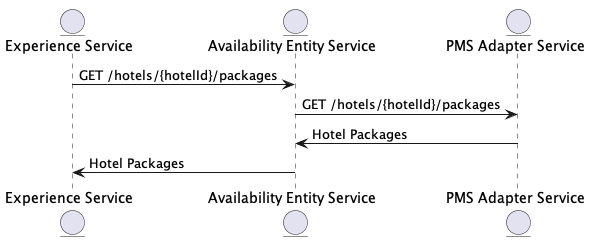

The diagram above was rendered by PlantUML. Its source (embedded in the PNG):
@startuml
entity "Experience Service" as A
entity "Availability Entity Service" as AES
entity "PMS Adapter Service" as PMS

A -> AES: GET /hotels/{hotelId}/packages
AES -> PMS: GET /hotels/{hotelId}/packages
AES <- PMS: Hotel Packages
A <- AES: Hotel Packages
@enduml